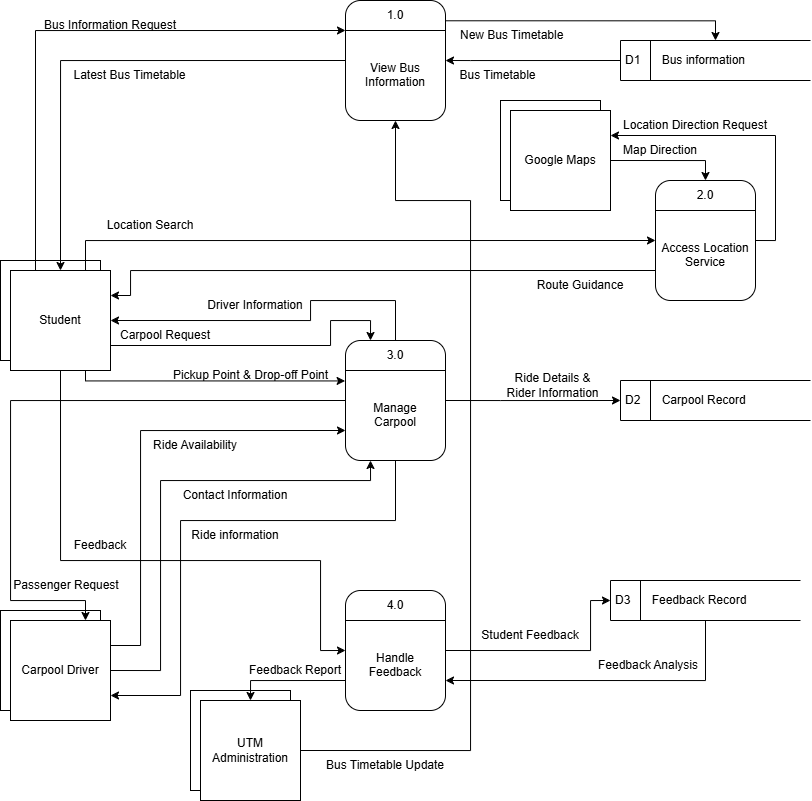

The diagram above was exported from draw.io. Its source (the exported page's mxGraphModel, read from the mxfile embedded in the PNG):
<mxGraphModel dx="981" dy="627" grid="1" gridSize="10" guides="1" tooltips="1" connect="1" arrows="1" fold="1" page="1" pageScale="1" pageWidth="850" pageHeight="1400" math="0" shadow="0">
  <root>
    <mxCell id="0" />
    <mxCell id="1" parent="0" />
    <mxCell id="U8r3iv2F3phgQDZ4O0JI-5" parent="1" style="rounded=0;whiteSpace=wrap;html=1;" value="Carpool Driver" vertex="1">
      <mxGeometry height="100" width="100" x="30" y="630" as="geometry" />
    </mxCell>
    <mxCell id="U8r3iv2F3phgQDZ4O0JI-4" parent="1" style="rounded=0;whiteSpace=wrap;html=1;" value="UTM Administration" vertex="1">
      <mxGeometry height="100" width="100" x="220" y="710" as="geometry" />
    </mxCell>
    <mxCell id="U8r3iv2F3phgQDZ4O0JI-3" parent="1" style="rounded=0;whiteSpace=wrap;html=1;" value="Google Maps" vertex="1">
      <mxGeometry height="100" width="100" x="530" y="120" as="geometry" />
    </mxCell>
    <mxCell id="iGW_ohbh-PdU-5ICqXpI-3" edge="1" parent="1" source="emxKFB0T_94HlIX_D6Qv-1" style="edgeStyle=orthogonalEdgeStyle;rounded=0;orthogonalLoop=1;jettySize=auto;html=1;exitX=1;exitY=0.75;exitDx=0;exitDy=0;entryX=0.25;entryY=0;entryDx=0;entryDy=0;" target="zoHu7mKebG7t3jkGHRBh-9">
      <mxGeometry relative="1" as="geometry">
        <Array as="points">
          <mxPoint x="360" y="365" />
          <mxPoint x="360" y="340" />
          <mxPoint x="400" y="340" />
        </Array>
      </mxGeometry>
    </mxCell>
    <mxCell id="Pv7MWTs2c2zrjAvvj1nt-3" edge="1" parent="1" source="emxKFB0T_94HlIX_D6Qv-1" style="edgeStyle=orthogonalEdgeStyle;rounded=0;orthogonalLoop=1;jettySize=auto;html=1;exitX=0.5;exitY=1;exitDx=0;exitDy=0;entryX=0;entryY=0.5;entryDx=0;entryDy=0;" target="IVZcr9jyaLdm22QmD21k-2">
      <mxGeometry relative="1" as="geometry">
        <Array as="points">
          <mxPoint x="90" y="580" />
          <mxPoint x="350" y="580" />
          <mxPoint x="350" y="670" />
        </Array>
      </mxGeometry>
    </mxCell>
    <mxCell id="RybSB2adE39wAtx59uau-1" edge="1" parent="1" source="emxKFB0T_94HlIX_D6Qv-1" style="edgeStyle=orthogonalEdgeStyle;rounded=0;orthogonalLoop=1;jettySize=auto;html=1;exitX=0.75;exitY=1;exitDx=0;exitDy=0;entryX=-0.004;entryY=0.337;entryDx=0;entryDy=0;entryPerimeter=0;" target="zoHu7mKebG7t3jkGHRBh-9">
      <mxGeometry relative="1" as="geometry">
        <Array as="points">
          <mxPoint x="115" y="400" />
        </Array>
      </mxGeometry>
    </mxCell>
    <mxCell id="zoHu7mKebG7t3jkGHRBh-4" connectable="0" parent="1" style="group" value="" vertex="1">
      <mxGeometry height="120" width="100" x="375" y="20" as="geometry" />
    </mxCell>
    <mxCell id="zoHu7mKebG7t3jkGHRBh-5" parent="zoHu7mKebG7t3jkGHRBh-4" style="rounded=1;whiteSpace=wrap;html=1;" value="&lt;div&gt;&lt;br&gt;&lt;/div&gt;&lt;div&gt;&lt;br&gt;&lt;/div&gt;&lt;div&gt;View Bus Information&lt;/div&gt;" vertex="1">
      <mxGeometry height="120" width="100" as="geometry" />
    </mxCell>
    <mxCell id="zoHu7mKebG7t3jkGHRBh-6" parent="zoHu7mKebG7t3jkGHRBh-4" style="text;html=1;whiteSpace=wrap;strokeColor=none;fillColor=none;align=center;verticalAlign=middle;rounded=0;" value="1.0" vertex="1">
      <mxGeometry height="30" width="60" x="20" as="geometry" />
    </mxCell>
    <mxCell id="zoHu7mKebG7t3jkGHRBh-7" edge="1" parent="zoHu7mKebG7t3jkGHRBh-4" source="zoHu7mKebG7t3jkGHRBh-5" style="endArrow=none;html=1;rounded=0;exitX=0;exitY=0.25;exitDx=0;exitDy=0;entryX=1;entryY=0.25;entryDx=0;entryDy=0;" target="zoHu7mKebG7t3jkGHRBh-5" value="">
      <mxGeometry height="50" relative="1" width="50" as="geometry">
        <mxPoint x="80" y="70" as="sourcePoint" />
        <mxPoint x="130" y="20" as="targetPoint" />
      </mxGeometry>
    </mxCell>
    <mxCell id="zoHu7mKebG7t3jkGHRBh-8" connectable="0" parent="1" style="group" value="" vertex="1">
      <mxGeometry height="120" width="100" x="375" y="360" as="geometry" />
    </mxCell>
    <mxCell id="zoHu7mKebG7t3jkGHRBh-9" parent="zoHu7mKebG7t3jkGHRBh-8" style="rounded=1;whiteSpace=wrap;html=1;" value="&lt;div&gt;&lt;br&gt;&lt;/div&gt;&lt;div&gt;&lt;br&gt;&lt;/div&gt;&lt;div&gt;Manage&lt;/div&gt;&lt;div&gt;Carpool&lt;/div&gt;" vertex="1">
      <mxGeometry height="120" width="100" as="geometry" />
    </mxCell>
    <mxCell id="zoHu7mKebG7t3jkGHRBh-10" parent="zoHu7mKebG7t3jkGHRBh-8" style="text;html=1;whiteSpace=wrap;strokeColor=none;fillColor=none;align=center;verticalAlign=middle;rounded=0;" value="3.0" vertex="1">
      <mxGeometry height="30" width="60" x="20" as="geometry" />
    </mxCell>
    <mxCell id="zoHu7mKebG7t3jkGHRBh-11" edge="1" parent="zoHu7mKebG7t3jkGHRBh-8" source="zoHu7mKebG7t3jkGHRBh-9" style="endArrow=none;html=1;rounded=0;exitX=0;exitY=0.25;exitDx=0;exitDy=0;entryX=1;entryY=0.25;entryDx=0;entryDy=0;" target="zoHu7mKebG7t3jkGHRBh-9" value="">
      <mxGeometry height="50" relative="1" width="50" as="geometry">
        <mxPoint x="80" y="70" as="sourcePoint" />
        <mxPoint x="130" y="20" as="targetPoint" />
      </mxGeometry>
    </mxCell>
    <mxCell id="zoHu7mKebG7t3jkGHRBh-12" connectable="0" parent="1" style="group" value="" vertex="1">
      <mxGeometry height="120" width="100" x="685" y="200" as="geometry" />
    </mxCell>
    <mxCell id="zoHu7mKebG7t3jkGHRBh-13" parent="zoHu7mKebG7t3jkGHRBh-12" style="rounded=1;whiteSpace=wrap;html=1;" value="&lt;div&gt;&lt;br&gt;&lt;/div&gt;&lt;div&gt;&lt;br&gt;&lt;/div&gt;&lt;div&gt;Access Location Service&lt;/div&gt;" vertex="1">
      <mxGeometry height="120" width="100" as="geometry" />
    </mxCell>
    <mxCell id="zoHu7mKebG7t3jkGHRBh-14" parent="zoHu7mKebG7t3jkGHRBh-12" style="text;html=1;whiteSpace=wrap;strokeColor=none;fillColor=none;align=center;verticalAlign=middle;rounded=0;" value="2.0" vertex="1">
      <mxGeometry height="30" width="60" x="20" as="geometry" />
    </mxCell>
    <mxCell id="zoHu7mKebG7t3jkGHRBh-15" edge="1" parent="zoHu7mKebG7t3jkGHRBh-12" source="zoHu7mKebG7t3jkGHRBh-13" style="endArrow=none;html=1;rounded=0;exitX=0;exitY=0.25;exitDx=0;exitDy=0;entryX=1;entryY=0.25;entryDx=0;entryDy=0;" target="zoHu7mKebG7t3jkGHRBh-13" value="">
      <mxGeometry height="50" relative="1" width="50" as="geometry">
        <mxPoint x="80" y="70" as="sourcePoint" />
        <mxPoint x="130" y="20" as="targetPoint" />
      </mxGeometry>
    </mxCell>
    <mxCell id="BakMrAMqALvKKidprAQZ-5" edge="1" parent="1" source="zoHu7mKebG7t3jkGHRBh-17" style="edgeStyle=orthogonalEdgeStyle;rounded=0;orthogonalLoop=1;jettySize=auto;html=1;exitX=1;exitY=0.25;exitDx=0;exitDy=0;entryX=0;entryY=0.75;entryDx=0;entryDy=0;" target="zoHu7mKebG7t3jkGHRBh-9">
      <mxGeometry relative="1" as="geometry">
        <Array as="points">
          <mxPoint x="170" y="665" />
          <mxPoint x="170" y="450" />
        </Array>
      </mxGeometry>
    </mxCell>
    <mxCell id="BakMrAMqALvKKidprAQZ-6" edge="1" parent="1" source="zoHu7mKebG7t3jkGHRBh-17" style="edgeStyle=orthogonalEdgeStyle;rounded=0;orthogonalLoop=1;jettySize=auto;html=1;exitX=1;exitY=0.5;exitDx=0;exitDy=0;entryX=0.25;entryY=1;entryDx=0;entryDy=0;" target="zoHu7mKebG7t3jkGHRBh-9">
      <mxGeometry relative="1" as="geometry">
        <Array as="points">
          <mxPoint x="190" y="690" />
          <mxPoint x="190" y="500" />
          <mxPoint x="400" y="500" />
        </Array>
      </mxGeometry>
    </mxCell>
    <mxCell id="zoHu7mKebG7t3jkGHRBh-17" parent="1" style="rounded=0;whiteSpace=wrap;html=1;" value="Carpool Driver" vertex="1">
      <mxGeometry height="100" width="100" x="40" y="640" as="geometry" />
    </mxCell>
    <mxCell id="H4QTzlif3QbI650CDcSE-1" edge="1" parent="1" source="zoHu7mKebG7t3jkGHRBh-18" style="edgeStyle=orthogonalEdgeStyle;rounded=0;orthogonalLoop=1;jettySize=auto;html=1;exitX=1;exitY=0.5;exitDx=0;exitDy=0;entryX=0.5;entryY=1;entryDx=0;entryDy=0;" target="zoHu7mKebG7t3jkGHRBh-5">
      <mxGeometry relative="1" as="geometry">
        <Array as="points">
          <mxPoint x="500" y="770" />
          <mxPoint x="500" y="220" />
          <mxPoint x="425" y="220" />
        </Array>
      </mxGeometry>
    </mxCell>
    <mxCell id="zoHu7mKebG7t3jkGHRBh-18" parent="1" style="rounded=0;whiteSpace=wrap;html=1;" value="UTM Administration" vertex="1">
      <mxGeometry height="100" width="100" x="230" y="720" as="geometry" />
    </mxCell>
    <mxCell id="ue1kHJ0bk7i-LT9rKAbW-1" edge="1" parent="1" source="zoHu7mKebG7t3jkGHRBh-19" style="edgeStyle=orthogonalEdgeStyle;rounded=0;orthogonalLoop=1;jettySize=auto;html=1;exitX=1;exitY=0.5;exitDx=0;exitDy=0;entryX=0.5;entryY=0;entryDx=0;entryDy=0;" target="zoHu7mKebG7t3jkGHRBh-13">
      <mxGeometry relative="1" as="geometry" />
    </mxCell>
    <mxCell id="zoHu7mKebG7t3jkGHRBh-19" parent="1" style="rounded=0;whiteSpace=wrap;html=1;" value="Google Maps" vertex="1">
      <mxGeometry height="100" width="100" x="540" y="130" as="geometry" />
    </mxCell>
    <mxCell id="zoHu7mKebG7t3jkGHRBh-21" parent="1" style="text;html=1;whiteSpace=wrap;strokeColor=none;fillColor=none;align=center;verticalAlign=middle;rounded=0;" value="Bus Information Request" vertex="1">
      <mxGeometry height="30" width="160" x="60" y="30" as="geometry" />
    </mxCell>
    <mxCell id="NTkQU3jMolRl4HtC82pe-5" parent="1" style="text;html=1;whiteSpace=wrap;strokeColor=none;fillColor=none;align=center;verticalAlign=middle;rounded=0;" value="Latest Bus Timetable" vertex="1">
      <mxGeometry height="30" width="142.5" x="87.5" y="80" as="geometry" />
    </mxCell>
    <mxCell id="H4QTzlif3QbI650CDcSE-5" edge="1" parent="1" source="0vUuKhYXO33vXuU_HAch-1" style="edgeStyle=orthogonalEdgeStyle;rounded=0;orthogonalLoop=1;jettySize=auto;html=1;exitX=0;exitY=0.5;exitDx=0;exitDy=0;entryX=1;entryY=0.5;entryDx=0;entryDy=0;" target="zoHu7mKebG7t3jkGHRBh-5">
      <mxGeometry relative="1" as="geometry">
        <Array as="points">
          <mxPoint x="500" y="80" />
          <mxPoint x="500" y="80" />
        </Array>
      </mxGeometry>
    </mxCell>
    <mxCell id="0vUuKhYXO33vXuU_HAch-1" parent="1" style="html=1;dashed=0;whiteSpace=wrap;shape=mxgraph.dfd.dataStoreID;align=left;spacingLeft=3;points=[[0,0],[0.5,0],[1,0],[0,0.5],[1,0.5],[0,1],[0.5,1],[1,1]];" value="D1&lt;span style=&quot;white-space: pre;&quot;&gt;&#09;&lt;/span&gt;&amp;nbsp; &amp;nbsp;Bus information" vertex="1">
      <mxGeometry height="40" width="190" x="650" y="60" as="geometry" />
    </mxCell>
    <mxCell id="IVZcr9jyaLdm22QmD21k-1" connectable="0" parent="1" style="group" value="" vertex="1">
      <mxGeometry height="120" width="100" x="375" y="610" as="geometry" />
    </mxCell>
    <mxCell id="IVZcr9jyaLdm22QmD21k-2" parent="IVZcr9jyaLdm22QmD21k-1" style="rounded=1;whiteSpace=wrap;html=1;" value="&lt;div&gt;&lt;br&gt;&lt;/div&gt;&lt;div&gt;&lt;br&gt;&lt;/div&gt;&lt;div&gt;Handle&lt;/div&gt;&lt;div&gt;Feedback&lt;/div&gt;" vertex="1">
      <mxGeometry height="120" width="100" as="geometry" />
    </mxCell>
    <mxCell id="IVZcr9jyaLdm22QmD21k-3" parent="IVZcr9jyaLdm22QmD21k-1" style="text;html=1;whiteSpace=wrap;strokeColor=none;fillColor=none;align=center;verticalAlign=middle;rounded=0;" value="4.0" vertex="1">
      <mxGeometry height="30" width="60" x="20" as="geometry" />
    </mxCell>
    <mxCell id="IVZcr9jyaLdm22QmD21k-4" edge="1" parent="IVZcr9jyaLdm22QmD21k-1" source="IVZcr9jyaLdm22QmD21k-2" style="endArrow=none;html=1;rounded=0;exitX=0;exitY=0.25;exitDx=0;exitDy=0;entryX=1;entryY=0.25;entryDx=0;entryDy=0;" target="IVZcr9jyaLdm22QmD21k-2" value="">
      <mxGeometry height="50" relative="1" width="50" as="geometry">
        <mxPoint x="80" y="70" as="sourcePoint" />
        <mxPoint x="130" y="20" as="targetPoint" />
      </mxGeometry>
    </mxCell>
    <mxCell id="rMJ-zbfohAFk1rikPBpt-3" parent="1" style="text;html=1;whiteSpace=wrap;strokeColor=none;fillColor=none;align=center;verticalAlign=middle;rounded=0;" value="Location Search" vertex="1">
      <mxGeometry height="30" width="120" x="120" y="230" as="geometry" />
    </mxCell>
    <mxCell id="TJh9NeRiLquKKyFQWe-X-2" parent="1" style="text;html=1;whiteSpace=wrap;strokeColor=none;fillColor=none;align=center;verticalAlign=middle;rounded=0;" value="Route Guidance" vertex="1">
      <mxGeometry height="30" width="120" x="550" y="290" as="geometry" />
    </mxCell>
    <mxCell id="ecjO2hZ2p9W1DUZKEIXt-3" parent="1" style="text;html=1;whiteSpace=wrap;strokeColor=none;fillColor=none;align=center;verticalAlign=middle;rounded=0;" value="Carpool Request" vertex="1">
      <mxGeometry height="30" width="110" x="140" y="340" as="geometry" />
    </mxCell>
    <mxCell id="iGW_ohbh-PdU-5ICqXpI-2" edge="1" parent="1" source="zoHu7mKebG7t3jkGHRBh-13" style="edgeStyle=orthogonalEdgeStyle;rounded=0;orthogonalLoop=1;jettySize=auto;html=1;exitX=0;exitY=0.75;exitDx=0;exitDy=0;entryX=1;entryY=0.25;entryDx=0;entryDy=0;" target="emxKFB0T_94HlIX_D6Qv-1">
      <mxGeometry relative="1" as="geometry">
        <Array as="points">
          <mxPoint x="160" y="290" />
          <mxPoint x="160" y="315" />
        </Array>
      </mxGeometry>
    </mxCell>
    <mxCell id="Pv7MWTs2c2zrjAvvj1nt-2" parent="1" style="text;html=1;whiteSpace=wrap;strokeColor=none;fillColor=none;align=center;verticalAlign=middle;rounded=0;" value="Pickup Point &amp;amp; Drop-off Point" vertex="1">
      <mxGeometry height="30" width="165" x="197.5" y="380" as="geometry" />
    </mxCell>
    <mxCell id="ukly0fqWVlhs2BqorM-R-1" parent="1" style="text;html=1;whiteSpace=wrap;strokeColor=none;fillColor=none;align=center;verticalAlign=middle;rounded=0;" value="Feedback" vertex="1">
      <mxGeometry height="30" width="60" x="100" y="550" as="geometry" />
    </mxCell>
    <mxCell id="j8Ju4bdhDtazQ-oqLIjW-1" parent="1" style="text;html=1;whiteSpace=wrap;strokeColor=none;fillColor=none;align=center;verticalAlign=middle;rounded=0;" value="Map Direction" vertex="1">
      <mxGeometry height="30" width="100" x="640" y="155" as="geometry" />
    </mxCell>
    <mxCell id="j8Ju4bdhDtazQ-oqLIjW-2" edge="1" parent="1" source="zoHu7mKebG7t3jkGHRBh-13" style="edgeStyle=orthogonalEdgeStyle;rounded=0;orthogonalLoop=1;jettySize=auto;html=1;exitX=1;exitY=0.5;exitDx=0;exitDy=0;entryX=1;entryY=0.25;entryDx=0;entryDy=0;" target="zoHu7mKebG7t3jkGHRBh-19">
      <mxGeometry relative="1" as="geometry" />
    </mxCell>
    <mxCell id="j8Ju4bdhDtazQ-oqLIjW-3" parent="1" style="text;html=1;whiteSpace=wrap;strokeColor=none;fillColor=none;align=center;verticalAlign=middle;rounded=0;" value="Location Direction Request" vertex="1">
      <mxGeometry height="30" width="170" x="640" y="130" as="geometry" />
    </mxCell>
    <mxCell id="0IKhRBZQos8_h2tlTfQZ-1" edge="1" parent="1" source="zoHu7mKebG7t3jkGHRBh-9" style="edgeStyle=orthogonalEdgeStyle;rounded=0;orthogonalLoop=1;jettySize=auto;html=1;exitX=0;exitY=0.5;exitDx=0;exitDy=0;entryX=0.75;entryY=0;entryDx=0;entryDy=0;" target="zoHu7mKebG7t3jkGHRBh-17">
      <mxGeometry relative="1" as="geometry">
        <Array as="points">
          <mxPoint x="40" y="420" />
          <mxPoint x="40" y="620" />
          <mxPoint x="115" y="620" />
        </Array>
      </mxGeometry>
    </mxCell>
    <mxCell id="0IKhRBZQos8_h2tlTfQZ-2" parent="1" style="text;html=1;whiteSpace=wrap;strokeColor=none;fillColor=none;align=center;verticalAlign=middle;rounded=0;" value="Passenger Request" vertex="1">
      <mxGeometry height="30" width="112.5" x="40" y="590" as="geometry" />
    </mxCell>
    <mxCell id="2jJ4vXXGarx-rNtzmS1B-1" parent="1" style="text;html=1;whiteSpace=wrap;strokeColor=none;fillColor=none;align=center;verticalAlign=middle;rounded=0;" value="Ride Availability" vertex="1">
      <mxGeometry height="30" width="110" x="170" y="450" as="geometry" />
    </mxCell>
    <mxCell id="BakMrAMqALvKKidprAQZ-7" parent="1" style="text;html=1;whiteSpace=wrap;strokeColor=none;fillColor=none;align=center;verticalAlign=middle;rounded=0;" value="Contact Information" vertex="1">
      <mxGeometry height="30" width="150" x="190" y="500" as="geometry" />
    </mxCell>
    <mxCell id="sUDDR2NaMiAODopsAdxA-1" edge="1" parent="1" source="zoHu7mKebG7t3jkGHRBh-9" style="edgeStyle=orthogonalEdgeStyle;rounded=0;orthogonalLoop=1;jettySize=auto;html=1;exitX=0.5;exitY=1;exitDx=0;exitDy=0;entryX=1;entryY=0.75;entryDx=0;entryDy=0;" target="zoHu7mKebG7t3jkGHRBh-17">
      <mxGeometry relative="1" as="geometry">
        <Array as="points">
          <mxPoint x="425" y="540" />
          <mxPoint x="210" y="540" />
          <mxPoint x="210" y="715" />
        </Array>
      </mxGeometry>
    </mxCell>
    <mxCell id="sUDDR2NaMiAODopsAdxA-2" parent="1" style="text;html=1;whiteSpace=wrap;strokeColor=none;fillColor=none;align=center;verticalAlign=middle;rounded=0;" value="Ride information" vertex="1">
      <mxGeometry height="30" width="110" x="210" y="540" as="geometry" />
    </mxCell>
    <mxCell id="TH6TvbbZE1nf8yY4Jg1b-1" edge="1" parent="1" source="IVZcr9jyaLdm22QmD21k-2" style="edgeStyle=orthogonalEdgeStyle;rounded=0;orthogonalLoop=1;jettySize=auto;html=1;exitX=0;exitY=0.75;exitDx=0;exitDy=0;entryX=0.5;entryY=0;entryDx=0;entryDy=0;" target="zoHu7mKebG7t3jkGHRBh-18">
      <mxGeometry relative="1" as="geometry" />
    </mxCell>
    <mxCell id="iUs4_Vxe_LnknLeClrdg-1" parent="1" style="text;html=1;whiteSpace=wrap;strokeColor=none;fillColor=none;align=center;verticalAlign=middle;rounded=0;" value="Feedback Report" vertex="1">
      <mxGeometry height="30" width="110" x="270" y="675" as="geometry" />
    </mxCell>
    <mxCell id="H4QTzlif3QbI650CDcSE-2" parent="1" style="text;html=1;whiteSpace=wrap;strokeColor=none;fillColor=none;align=center;verticalAlign=middle;rounded=0;" value="Bus Timetable Update" vertex="1">
      <mxGeometry height="30" width="150" x="340" y="770" as="geometry" />
    </mxCell>
    <mxCell id="H4QTzlif3QbI650CDcSE-3" edge="1" parent="1" source="zoHu7mKebG7t3jkGHRBh-5" style="edgeStyle=orthogonalEdgeStyle;rounded=0;orthogonalLoop=1;jettySize=auto;html=1;exitX=0.997;exitY=0.169;exitDx=0;exitDy=0;entryX=0.5;entryY=0;entryDx=0;entryDy=0;fillColor=#f8cecc;strokeColor=default;exitPerimeter=0;" target="0vUuKhYXO33vXuU_HAch-1">
      <mxGeometry relative="1" as="geometry">
        <Array as="points">
          <mxPoint x="745" y="40" />
        </Array>
      </mxGeometry>
    </mxCell>
    <mxCell id="H4QTzlif3QbI650CDcSE-4" parent="1" style="text;html=1;whiteSpace=wrap;strokeColor=none;fillColor=none;align=center;verticalAlign=middle;rounded=0;" value="&amp;nbsp;New Bus Timetable" vertex="1">
      <mxGeometry height="30" width="160" x="460" y="40" as="geometry" />
    </mxCell>
    <mxCell id="H4QTzlif3QbI650CDcSE-6" parent="1" style="text;html=1;whiteSpace=wrap;align=center;verticalAlign=middle;rounded=0;fillColor=none;strokeColor=none;" value="Bus Timetable" vertex="1">
      <mxGeometry height="30" width="105" x="475" y="80" as="geometry" />
    </mxCell>
    <mxCell id="DCN9X_JQcbzV_IV7OriD-1" parent="1" style="html=1;dashed=0;whiteSpace=wrap;shape=mxgraph.dfd.dataStoreID;align=left;spacingLeft=3;points=[[0,0],[0.5,0],[1,0],[0,0.5],[1,0.5],[0,1],[0.5,1],[1,1]];" value="D2&lt;span style=&quot;white-space: pre;&quot;&gt;&#09;&lt;/span&gt;&amp;nbsp; &amp;nbsp;Carpool Record" vertex="1">
      <mxGeometry height="40" width="190" x="650" y="400" as="geometry" />
    </mxCell>
    <mxCell id="GeZV_TGKj2lO5Npo-KW1-1" edge="1" parent="1" source="zoHu7mKebG7t3jkGHRBh-9" style="edgeStyle=orthogonalEdgeStyle;rounded=0;orthogonalLoop=1;jettySize=auto;html=1;exitX=1;exitY=0.5;exitDx=0;exitDy=0;entryX=0;entryY=0.5;entryDx=0;entryDy=0;" target="DCN9X_JQcbzV_IV7OriD-1">
      <mxGeometry relative="1" as="geometry">
        <Array as="points">
          <mxPoint x="530" y="420" />
          <mxPoint x="530" y="420" />
        </Array>
      </mxGeometry>
    </mxCell>
    <mxCell id="RybSB2adE39wAtx59uau-2" parent="1" style="text;html=1;whiteSpace=wrap;strokeColor=none;fillColor=none;align=center;verticalAlign=middle;rounded=0;" value="Ride Details &amp;amp; Rider Information" vertex="1">
      <mxGeometry height="30" width="105" x="530" y="390" as="geometry" />
    </mxCell>
    <mxCell id="RybSB2adE39wAtx59uau-9" edge="1" parent="1" source="RybSB2adE39wAtx59uau-5" style="edgeStyle=orthogonalEdgeStyle;rounded=0;orthogonalLoop=1;jettySize=auto;html=1;exitX=0.5;exitY=1;exitDx=0;exitDy=0;entryX=1;entryY=0.75;entryDx=0;entryDy=0;" target="IVZcr9jyaLdm22QmD21k-2">
      <mxGeometry relative="1" as="geometry" />
    </mxCell>
    <mxCell id="RybSB2adE39wAtx59uau-5" parent="1" style="html=1;dashed=0;whiteSpace=wrap;shape=mxgraph.dfd.dataStoreID;align=left;spacingLeft=3;points=[[0,0],[0.5,0],[1,0],[0,0.5],[1,0.5],[0,1],[0.5,1],[1,1]];" value="D3&lt;span style=&quot;white-space: pre;&quot;&gt;&#09;&lt;/span&gt;&amp;nbsp; &amp;nbsp;Feedback Record" vertex="1">
      <mxGeometry height="40" width="190" x="640" y="600" as="geometry" />
    </mxCell>
    <mxCell id="RybSB2adE39wAtx59uau-6" edge="1" parent="1" source="IVZcr9jyaLdm22QmD21k-2" style="edgeStyle=orthogonalEdgeStyle;rounded=0;orthogonalLoop=1;jettySize=auto;html=1;exitX=1;exitY=0.5;exitDx=0;exitDy=0;entryX=0;entryY=0.5;entryDx=0;entryDy=0;" target="RybSB2adE39wAtx59uau-5">
      <mxGeometry relative="1" as="geometry">
        <Array as="points">
          <mxPoint x="620" y="670" />
          <mxPoint x="620" y="620" />
        </Array>
      </mxGeometry>
    </mxCell>
    <mxCell id="RybSB2adE39wAtx59uau-8" parent="1" style="text;html=1;whiteSpace=wrap;strokeColor=none;fillColor=none;align=center;verticalAlign=middle;rounded=0;" value="Student Feedback" vertex="1">
      <mxGeometry height="30" width="120" x="500" y="640" as="geometry" />
    </mxCell>
    <mxCell id="RybSB2adE39wAtx59uau-10" parent="1" style="text;html=1;whiteSpace=wrap;strokeColor=none;fillColor=none;align=center;verticalAlign=middle;rounded=0;" value="Feedback Analysis" vertex="1">
      <mxGeometry height="30" width="110" x="622.5" y="670" as="geometry" />
    </mxCell>
    <mxCell id="U8r3iv2F3phgQDZ4O0JI-2" connectable="0" parent="1" style="group" value="" vertex="1">
      <mxGeometry height="110" width="110" x="30" y="280" as="geometry" />
    </mxCell>
    <mxCell id="U8r3iv2F3phgQDZ4O0JI-1" parent="U8r3iv2F3phgQDZ4O0JI-2" style="rounded=0;whiteSpace=wrap;html=1;shadow=0;" value="Student" vertex="1">
      <mxGeometry height="100" width="100" as="geometry" />
    </mxCell>
    <mxCell id="emxKFB0T_94HlIX_D6Qv-1" parent="U8r3iv2F3phgQDZ4O0JI-2" style="rounded=0;whiteSpace=wrap;html=1;" value="Student" vertex="1">
      <mxGeometry height="100" width="100" x="10" y="10" as="geometry" />
    </mxCell>
    <mxCell id="NTkQU3jMolRl4HtC82pe-4" edge="1" parent="1" source="zoHu7mKebG7t3jkGHRBh-5" style="edgeStyle=orthogonalEdgeStyle;rounded=0;orthogonalLoop=1;jettySize=auto;html=1;exitX=0;exitY=0.5;exitDx=0;exitDy=0;entryX=0.5;entryY=0;entryDx=0;entryDy=0;" target="emxKFB0T_94HlIX_D6Qv-1">
      <mxGeometry relative="1" as="geometry" />
    </mxCell>
    <mxCell id="NTkQU3jMolRl4HtC82pe-3" edge="1" parent="1" source="emxKFB0T_94HlIX_D6Qv-1" style="edgeStyle=orthogonalEdgeStyle;rounded=0;orthogonalLoop=1;jettySize=auto;html=1;exitX=0.25;exitY=0;exitDx=0;exitDy=0;entryX=0;entryY=0.25;entryDx=0;entryDy=0;" target="zoHu7mKebG7t3jkGHRBh-5">
      <mxGeometry relative="1" as="geometry" />
    </mxCell>
    <mxCell id="iGW_ohbh-PdU-5ICqXpI-1" edge="1" parent="1" source="emxKFB0T_94HlIX_D6Qv-1" style="edgeStyle=orthogonalEdgeStyle;rounded=0;orthogonalLoop=1;jettySize=auto;html=1;exitX=0.75;exitY=0;exitDx=0;exitDy=0;entryX=0;entryY=0.5;entryDx=0;entryDy=0;" target="zoHu7mKebG7t3jkGHRBh-13">
      <mxGeometry relative="1" as="geometry">
        <Array as="points">
          <mxPoint x="115" y="260" />
        </Array>
      </mxGeometry>
    </mxCell>
    <mxCell id="TN1-JeXBzaHLWnsIL_xV-2" edge="1" parent="1" source="zoHu7mKebG7t3jkGHRBh-10" style="edgeStyle=orthogonalEdgeStyle;rounded=0;orthogonalLoop=1;jettySize=auto;html=1;exitX=0.5;exitY=0;exitDx=0;exitDy=0;entryX=1;entryY=0.5;entryDx=0;entryDy=0;" target="emxKFB0T_94HlIX_D6Qv-1">
      <mxGeometry relative="1" as="geometry">
        <Array as="points">
          <mxPoint x="425" y="320" />
          <mxPoint x="340" y="320" />
          <mxPoint x="340" y="340" />
        </Array>
      </mxGeometry>
    </mxCell>
    <mxCell id="TN1-JeXBzaHLWnsIL_xV-3" parent="1" style="text;html=1;whiteSpace=wrap;strokeColor=none;fillColor=none;align=center;verticalAlign=middle;rounded=0;" value="Driver Information" vertex="1">
      <mxGeometry height="30" width="110" x="230" y="310" as="geometry" />
    </mxCell>
  </root>
</mxGraphModel>